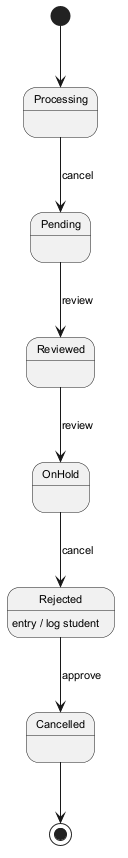

The diagram above was rendered by PlantUML. Its source (embedded in the PNG):
@startuml
skinparam monochrome true
skinparam defaultFontSize 11
[*] --> Processing
Processing --> Pending : cancel
Pending --> Reviewed : review
Reviewed --> OnHold : review
OnHold --> Rejected : cancel
Rejected --> Cancelled : approve
Rejected : entry / log student
Cancelled --> [*]
@enduml